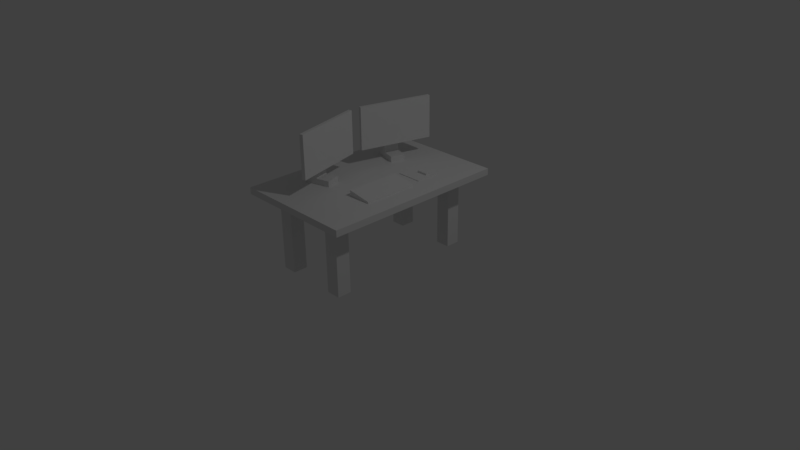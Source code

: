 # Source: Schreibtisch.blend  (saved by Blender 2.79.0; exported with 4.5.12 LTS)
import bpy
from mathutils import Matrix  # noqa: F401  (used for matrix-valued properties, if any)

bpy.ops.wm.read_factory_settings(use_empty=True)
scene = bpy.context.scene
scene.name = 'Scene'

# ---- collections
col_collection_1 = bpy.data.collections.new('Collection 1'); scene.collection.children.link(col_collection_1)

# ---- materials (node trees are filled in below, after node groups)
mat_schwarz = bpy.data.materials.new('Schwarz')
mat_schwarz.alpha_threshold = 0.0
mat_schwarz.use_transparent_shadow = False
mat_schwarz.roughness = 0.5
mat_bildschirm = bpy.data.materials.new('Bildschirm')
mat_bildschirm.alpha_threshold = 0.0
mat_bildschirm.use_transparent_shadow = False
mat_bildschirm.roughness = 0.5
mat_bildschirm2 = bpy.data.materials.new('Bildschirm2')
mat_bildschirm2.alpha_threshold = 0.0
mat_bildschirm2.use_transparent_shadow = False
mat_bildschirm2.roughness = 0.5
mat_tisch = bpy.data.materials.new('Tisch')
mat_tisch.alpha_threshold = 0.0
mat_tisch.use_transparent_shadow = False
mat_tisch.roughness = 0.5
mat_tisch.line_color = (0.0, 0.0, 0.0, 1.0)

# ---- material node trees

# ---- world
world_world = bpy.data.worlds.new('World'); scene.world = world_world
world_world.color = (0.05088, 0.05088, 0.05088)
world_world.use_sun_shadow = False
world_world.sun_shadow_jitter_overblur = 0.0
world_world.cycles.sampling_method = 'MANUAL'

# ---- cameras
cam_camera = bpy.data.cameras.new('Camera')
cam_camera.clip_end = 100.0
cam_camera.lens = 35.0
cam_camera.sensor_width = 32.0
cam_camera.sensor_height = 18.0
cam_camera.ortho_scale = 7.314
cam_camera.dof.focus_distance = 0.0
cam_camera.dof.aperture_fstop = 128.0

# ---- lights
light_lamp = bpy.data.lights.new('Lamp', 'POINT')
light_lamp.transmission_factor = 0.0
light_lamp.cutoff_distance = 30.0
light_lamp.energy = 100.0
light_lamp.shadow_buffer_clip_start = 1.001
light_lamp.shadow_soft_size = 0.1
light_lamp.shadow_maximum_resolution = 0.006
light_lamp.use_absolute_resolution = True

# ---- meshes
me_plane_004 = bpy.data.meshes.new('Plane.004')
me_plane_004.from_pydata([(-1.0, -0.5524, 0.0), (1.0, -0.5524, 0.0), (-1.0, 0.5524, 0.0), (1.0, 0.5524, 0.0), (-1.0, 0.5524, 0.4332), (-1.0, -0.5524, 0.4332), (1.0, -0.5524, 0.4332), (1.0, 0.5524, 0.4332), (0.0, -0.5524, 0.0), (0.0, 0.5524, 0.0), (0.0, -0.5524, 0.4332), (0.0, 0.5524, 0.4332), (-1.0, 0.5524, 2.464), (-1.0, -0.5524, 2.464), (0.0, 0.5524, 2.464), (0.0, -0.5524, 2.464), (-1.0, 0.5524, 3.353), (-1.0, -0.5524, 3.353), (0.0, 0.5524, 3.353), (0.0, -0.5524, 3.353), (0.5266, -0.5524, 2.464), (0.5266, 0.5524, 2.464), (0.5266, -0.5524, 3.353), (0.5266, 0.5524, 3.353), (0.5266, -2.792, 1.299), (0.5266, 2.792, 1.299), (0.5266, -2.792, 4.518), (0.5266, 2.792, 4.518), (0.7912, -2.792, 1.299), (0.7912, 2.792, 1.299), (0.7912, -2.792, 4.518), (0.7912, 2.792, 4.518)], [], [(8, 9, 3, 1), (10, 6, 7, 11), (1, 3, 7, 6), (2, 0, 5, 4), (9, 2, 4, 11), (8, 1, 6, 10), (0, 8, 10, 5), (3, 9, 11, 7), (11, 4, 12, 14), (0, 2, 9, 8), (13, 15, 19, 17), (10, 11, 14, 15), (5, 10, 15, 13), (4, 5, 13, 12), (17, 19, 18, 16), (12, 13, 17, 16), (14, 18, 23, 21), (14, 12, 16, 18), (22, 20, 24, 26), (18, 19, 22, 23), (15, 14, 21, 20), (19, 15, 20, 22), (26, 24, 28, 30), (20, 21, 25, 24), (21, 23, 27, 25), (23, 22, 26, 27), (28, 29, 31, 30), (24, 25, 29, 28), (25, 27, 31, 29), (27, 26, 30, 31)])
me_plane_004.polygons.foreach_set('material_index', [0, 0, 0, 0, 0, 0, 0, 0, 0, 0, 0, 0, 0, 0, 0, 0, 0, 0, 0, 0, 0, 0, 0, 0, 0, 0, 1, 0, 0, 0])
_uv = me_plane_004.uv_layers.new(name='UVMap')
_uv.uv.foreach_set('vector', [0.0, 0.0, 1.0, 0.0, 1.0, 1.0, 0.0, 1.0, 0.0, 0.0, 1.0, 0.0, 1.0, 1.0, 0.0, 1.0, 0.0, 0.0, 1.0, 0.0, 1.0, 1.0, 0.0, 1.0, 0.0, 0.0, 1.0, 0.0, 1.0, 1.0, 0.0, 1.0, 0.0, 0.0, 1.0, 0.0, 1.0, 1.0, 0.0, 1.0, 0.0, 0.0, 1.0, 0.0, 1.0, 1.0, 0.0, 1.0, 0.0, 0.0, 1.0, 0.0, 1.0, 1.0, 0.0, 1.0, 0.0, 0.0, 1.0, 0.0, 1.0, 1.0, 0.0, 1.0, 0.0, 0.0, 1.0, 0.0, 1.0, 1.0, 0.0, 1.0, 0.0, 0.0, 1.0, 0.0, 1.0, 1.0, 0.0, 1.0, 0.0, 0.0, 1.0, 0.0, 1.0, 1.0, 0.0, 1.0, 0.0, 0.0, 1.0, 0.0, 1.0, 1.0, 0.0, 1.0, 0.0, 0.0, 1.0, 0.0, 1.0, 1.0, 0.0, 1.0, 0.0, 0.0, 1.0, 0.0, 1.0, 1.0, 0.0, 1.0, 0.0, 0.0, 1.0, 0.0, 1.0, 1.0, 0.0, 1.0, 0.0, 0.0, 1.0, 0.0, 1.0, 1.0, 0.0, 1.0, 0.0, 0.0, 1.0, 0.0, 1.0, 1.0, 0.0, 1.0, 0.0, 0.0, 1.0, 0.0, 1.0, 1.0, 0.0, 1.0, 0.0, 0.0, 1.0, 0.0, 1.0, 1.0, 0.0, 1.0, 0.0, 0.0, 1.0, 0.0, 1.0, 1.0, 0.0, 1.0, 0.0, 0.0, 1.0, 0.0, 1.0, 1.0, 0.0, 1.0, 0.0, 0.0, 1.0, 0.0, 1.0, 1.0, 0.0, 1.0, 0.0, 0.0, 1.0, 0.0, 1.0, 1.0, 0.0, 1.0, 0.0, 0.0, 1.0, 0.0, 1.0, 1.0, 0.0, 1.0, 0.0, 0.0, 1.0, 0.0, 1.0, 1.0, 0.0, 1.0, 0.0, 0.0, 1.0, 0.0, 1.0, 1.0, 0.0, 1.0, 0.007889, 0.004546, 0.9921, 0.004546, 0.9921, 0.9955, 0.007889, 0.9955, 0.0, 0.0, 1.0, 0.0, 1.0, 1.0, 0.0, 1.0, 0.0, 0.0, 1.0, 0.0, 1.0, 1.0, 0.0, 1.0, 0.0, 0.0, 1.0, 0.0, 1.0, 1.0, 0.0, 1.0])
me_plane_004.materials.append(mat_schwarz)
me_plane_004.materials.append(mat_bildschirm)
me_plane_004.use_remesh_preserve_volume = False
me_plane_004.use_remesh_preserve_attributes = False
me_plane_004.use_mirror_vertex_groups = False
me_plane_004.update()
me_plane_003 = bpy.data.meshes.new('Plane.003')
me_plane_003.from_pydata([(-1.0, -0.5524, 0.0), (1.0, -0.5524, 0.0), (-1.0, 0.5524, 0.0), (1.0, 0.5524, 0.0), (-1.0, 0.5524, 0.4332), (-1.0, -0.5524, 0.4332), (1.0, -0.5524, 0.4332), (1.0, 0.5524, 0.4332), (0.0, -0.5524, 0.0), (0.0, 0.5524, 0.0), (0.0, -0.5524, 0.4332), (0.0, 0.5524, 0.4332), (-1.0, 0.5524, 2.464), (-1.0, -0.5524, 2.464), (0.0, 0.5524, 2.464), (0.0, -0.5524, 2.464), (-1.0, 0.5524, 3.353), (-1.0, -0.5524, 3.353), (0.0, 0.5524, 3.353), (0.0, -0.5524, 3.353), (0.5266, -0.5524, 2.464), (0.5266, 0.5524, 2.464), (0.5266, -0.5524, 3.353), (0.5266, 0.5524, 3.353), (0.5266, -2.792, 1.299), (0.5266, 2.792, 1.299), (0.5266, -2.792, 4.518), (0.5266, 2.792, 4.518), (0.7912, -2.792, 1.299), (0.7912, 2.792, 1.299), (0.7912, -2.792, 4.518), (0.7912, 2.792, 4.518)], [], [(8, 9, 3, 1), (10, 6, 7, 11), (1, 3, 7, 6), (2, 0, 5, 4), (9, 2, 4, 11), (8, 1, 6, 10), (0, 8, 10, 5), (3, 9, 11, 7), (11, 4, 12, 14), (0, 2, 9, 8), (13, 15, 19, 17), (10, 11, 14, 15), (5, 10, 15, 13), (4, 5, 13, 12), (17, 19, 18, 16), (12, 13, 17, 16), (14, 18, 23, 21), (14, 12, 16, 18), (22, 20, 24, 26), (18, 19, 22, 23), (15, 14, 21, 20), (19, 15, 20, 22), (26, 24, 28, 30), (20, 21, 25, 24), (21, 23, 27, 25), (23, 22, 26, 27), (28, 29, 31, 30), (24, 25, 29, 28), (25, 27, 31, 29), (27, 26, 30, 31)])
me_plane_003.polygons.foreach_set('material_index', [0, 0, 0, 0, 0, 0, 0, 0, 0, 0, 0, 0, 0, 0, 0, 0, 0, 0, 0, 0, 0, 0, 0, 0, 0, 0, 1, 0, 0, 0])
_uv = me_plane_003.uv_layers.new(name='UVMap')
_uv.uv.foreach_set('vector', [0.0, 0.0, 1.0, 0.0, 1.0, 1.0, 0.0, 1.0, 0.0, 0.0, 1.0, 0.0, 1.0, 1.0, 0.0, 1.0, 0.0, 0.0, 1.0, 0.0, 1.0, 1.0, 0.0, 1.0, 0.0, 0.0, 1.0, 0.0, 1.0, 1.0, 0.0, 1.0, 0.0, 0.0, 1.0, 0.0, 1.0, 1.0, 0.0, 1.0, 0.0, 0.0, 1.0, 0.0, 1.0, 1.0, 0.0, 1.0, 0.0, 0.0, 1.0, 0.0, 1.0, 1.0, 0.0, 1.0, 0.0, 0.0, 1.0, 0.0, 1.0, 1.0, 0.0, 1.0, 0.0, 0.0, 1.0, 0.0, 1.0, 1.0, 0.0, 1.0, 0.0, 0.0, 1.0, 0.0, 1.0, 1.0, 0.0, 1.0, 0.0, 0.0, 1.0, 0.0, 1.0, 1.0, 0.0, 1.0, 0.0, 0.0, 1.0, 0.0, 1.0, 1.0, 0.0, 1.0, 0.0, 0.0, 1.0, 0.0, 1.0, 1.0, 0.0, 1.0, 0.0, 0.0, 1.0, 0.0, 1.0, 1.0, 0.0, 1.0, 0.0, 0.0, 1.0, 0.0, 1.0, 1.0, 0.0, 1.0, 0.0, 0.0, 1.0, 0.0, 1.0, 1.0, 0.0, 1.0, 0.0, 0.0, 1.0, 0.0, 1.0, 1.0, 0.0, 1.0, 0.0, 0.0, 1.0, 0.0, 1.0, 1.0, 0.0, 1.0, 0.0, 0.0, 1.0, 0.0, 1.0, 1.0, 0.0, 1.0, 0.0, 0.0, 1.0, 0.0, 1.0, 1.0, 0.0, 1.0, 0.0, 0.0, 1.0, 0.0, 1.0, 1.0, 0.0, 1.0, 0.0, 0.0, 1.0, 0.0, 1.0, 1.0, 0.0, 1.0, 0.0, 0.0, 1.0, 0.0, 1.0, 1.0, 0.0, 1.0, 0.0, 0.0, 1.0, 0.0, 1.0, 1.0, 0.0, 1.0, 0.0, 0.0, 1.0, 0.0, 1.0, 1.0, 0.0, 1.0, 0.0, 0.0, 1.0, 0.0, 1.0, 1.0, 0.0, 1.0, 0.0, 1.0, 0.0, 0.0, 1.0, 0.0, 1.0, 1.0, 0.0, 0.0, 1.0, 0.0, 1.0, 1.0, 0.0, 1.0, 0.0, 0.0, 1.0, 0.0, 1.0, 1.0, 0.0, 1.0, 0.0, 0.0, 1.0, 0.0, 1.0, 1.0, 0.0, 1.0])
me_plane_003.materials.append(mat_schwarz)
me_plane_003.materials.append(mat_bildschirm2)
me_plane_003.use_remesh_preserve_volume = False
me_plane_003.use_remesh_preserve_attributes = False
me_plane_003.use_mirror_vertex_groups = False
me_plane_003.update()
me_plane_002 = bpy.data.meshes.new('Plane.002')
me_plane_002.from_pydata([(-1.0, -1.0, 0.0), (1.0, -1.0, 0.0), (-1.0, 1.0, 0.0), (1.0, 1.0, 0.0), (-1.0, 1.0, 0.06339), (-1.0, -1.0, 0.06339), (1.0, -1.0, 0.06339), (1.0, 1.0, 0.06339), (-0.1401, 0.05476, 0.06338), (0.6868, 0.05476, 0.06338), (-0.1401, 0.4836, 0.06338), (0.6868, 0.4836, 0.06338), (-0.1401, 0.4836, 0.217), (-0.1401, 0.05476, 0.217), (0.6868, 0.05476, 0.217), (0.6868, 0.4836, 0.217)], [], [(0, 2, 3, 1), (5, 6, 7, 4), (1, 3, 7, 6), (2, 0, 5, 4), (3, 2, 4, 7), (0, 1, 6, 5), (8, 10, 11, 9), (13, 14, 15, 12), (8, 9, 14, 13), (9, 11, 15, 14), (10, 8, 13, 12), (11, 10, 12, 15)])
me_plane_002.materials.append(mat_schwarz)
me_plane_002.use_remesh_preserve_volume = False
me_plane_002.use_remesh_preserve_attributes = False
me_plane_002.use_mirror_vertex_groups = False
me_plane_002.update()
me_plane_001 = bpy.data.meshes.new('Plane.001')
me_plane_001.from_pydata([(-1.0, -1.0, 0.0), (1.0, -1.0, 0.0), (-1.0, 1.0, 0.0), (1.0, 1.0, 0.0), (-0.9873, 1.0, 0.4709), (-0.9873, -1.0, 0.4709), (0.9873, -1.0, 0.1533), (0.9873, 1.0, 0.1533)], [], [(0, 2, 3, 1), (5, 6, 7, 4), (1, 3, 7, 6), (2, 0, 5, 4), (3, 2, 4, 7), (0, 1, 6, 5)])
me_plane_001.materials.append(mat_schwarz)
me_plane_001.use_remesh_preserve_volume = False
me_plane_001.use_remesh_preserve_attributes = False
me_plane_001.use_mirror_vertex_groups = False
me_plane_001.update()
me_cube = bpy.data.meshes.new('Cube')
me_cube.from_pydata([(0.5178, 1.018, 0.0), (0.3288, 1.018, 0.0), (0.5178, 0.8286, 0.0), (0.3288, 0.8286, 0.0), (0.5178, 1.018, 0.9808), (0.3288, 1.018, 0.9808), (0.5178, 0.8286, 0.9808), (0.3288, 0.8286, 0.9808), (0.8119, 1.236, 0.9808), (0.8119, 1.236, 1.068), (-0.5178, 1.018, 0.0), (-0.3288, 1.018, 0.0), (-0.5178, 0.8286, 0.0), (-0.3288, 0.8286, 0.0), (-0.5178, 1.018, 0.9808), (-0.3288, 1.018, 0.9808), (-0.5178, 0.8286, 0.9808), (-0.3288, 0.8286, 0.9808), (-0.8119, 1.236, 0.9808), (0.0, 1.236, 0.9808), (-0.8119, 1.236, 1.068), (0.0, 1.236, 1.068), (0.5178, -1.018, 0.0), (0.3288, -1.018, 0.0), (0.5178, -0.8286, 0.0), (0.3288, -0.8286, 0.0), (0.5178, -1.018, 0.9808), (0.3288, -1.018, 0.9808), (0.5178, -0.8286, 0.9808), (0.3288, -0.8286, 0.9808), (0.8119, -1.236, 0.9808), (0.8119, 0.0, 0.9808), (0.8119, -1.236, 1.068), (0.8119, 0.0, 1.068), (-0.5178, -1.018, 0.0), (-0.3288, -1.018, 0.0), (-0.5178, -0.8286, 0.0), (-0.3288, -0.8286, 0.0), (-0.5178, -1.018, 0.9808), (-0.3288, -1.018, 0.9808), (-0.5178, -0.8286, 0.9808), (-0.3288, -0.8286, 0.9808), (-0.8119, -1.236, 0.9808), (0.0, -1.236, 0.9808), (-0.8119, 0.0, 0.9808), (0.0, 0.0, 0.9808), (-0.8119, -1.236, 1.068), (0.0, -1.236, 1.068), (-0.8119, 0.0, 1.068), (0.0, 0.0, 1.068)], [], [(3, 1, 0, 2), (5, 7, 45, 19), (3, 2, 6, 7), (0, 1, 5, 4), (1, 3, 7, 5), (2, 0, 4, 6), (31, 8, 9, 33), (6, 4, 8, 31), (7, 6, 31, 45), (4, 5, 19, 8), (49, 33, 9, 21), (8, 19, 21, 9), (13, 12, 10, 11), (15, 19, 45, 17), (13, 17, 16, 12), (10, 14, 15, 11), (11, 15, 17, 13), (12, 16, 14, 10), (44, 48, 20, 18), (16, 44, 18, 14), (17, 45, 44, 16), (14, 18, 19, 15), (49, 21, 20, 48), (18, 20, 21, 19), (19, 21, 49, 45), (25, 24, 22, 23), (27, 43, 45, 29), (25, 29, 28, 24), (22, 26, 27, 23), (23, 27, 29, 25), (24, 28, 26, 22), (31, 33, 32, 30), (28, 31, 30, 26), (29, 45, 31, 28), (26, 30, 43, 27), (49, 47, 32, 33), (45, 49, 33, 31), (30, 32, 47, 43), (37, 35, 34, 36), (39, 41, 45, 43), (37, 36, 40, 41), (34, 35, 39, 38), (35, 37, 41, 39), (36, 34, 38, 40), (44, 42, 46, 48), (40, 38, 42, 44), (41, 40, 44, 45), (38, 39, 43, 42), (49, 48, 46, 47), (45, 44, 48, 49), (42, 43, 47, 46), (43, 45, 49, 47)])
me_cube.materials.append(mat_tisch)
me_cube.materials.append(mat_schwarz)
me_cube.use_remesh_preserve_volume = False
me_cube.use_remesh_preserve_attributes = False
me_cube.use_mirror_vertex_groups = False
me_cube.update()

# ---- objects
ob_monitor_001 = bpy.data.objects.new('Monitor.001', me_plane_004)
ob_monitor = bpy.data.objects.new('Monitor', me_plane_003)
ob_mauspad = bpy.data.objects.new('Mauspad', me_plane_002)
ob_tastatur = bpy.data.objects.new('Tastatur', me_plane_001)
ob_tisch = bpy.data.objects.new('Tisch', me_cube)
ob_lamp = bpy.data.objects.new('Lamp', light_lamp)
ob_camera = bpy.data.objects.new('Camera', cam_camera)

# ---- transforms, parenting, visibility, modifiers, constraints
ob_monitor_001.location = (-0.3375, 0.6468, 1.068)
ob_monitor_001.rotation_euler = (0.0, -0.0, -0.2618)
ob_monitor_001.scale = (0.175, 0.175, 0.175)
ob_monitor_001.lineart.crease_threshold = 0.0
ob_monitor.location = (-0.3375, -0.5129, 1.068)
ob_monitor.rotation_euler = (0.0, -0.0, 0.2618)
ob_monitor.scale = (0.1752, 0.1752, 0.1752)
ob_monitor.lineart.crease_threshold = 0.0
ob_mauspad.location = (0.3256, 0.4948, 1.068)
ob_mauspad.scale = (0.1685, 0.1685, 0.1685)
ob_mauspad.lineart.crease_threshold = 0.0
ob_tastatur.location = (0.3851, -0.178, 1.068)
ob_tastatur.scale = (0.1596, 0.3592, 0.1596)
ob_tastatur.lineart.crease_threshold = 0.0
ob_tisch.location = (0.0, 0.0, 0.0)
ob_tisch.lock_rotations_4d = False
ob_tisch.empty_display_type = 'ARROWS'
ob_tisch.lineart.crease_threshold = 0.0
ob_lamp.location = (4.076, 1.005, 5.904)
ob_lamp.rotation_euler = (0.6503, 0.05522, 1.866)
ob_lamp.lock_rotations_4d = False
ob_lamp.empty_display_type = 'ARROWS'
ob_lamp.color = (0.0, 0.0, 0.0, 0.0)
ob_lamp.lineart.crease_threshold = 0.0
ob_camera.location = (7.481, -6.508, 5.344)
ob_camera.rotation_euler = (1.109, 0.01082, 0.8149)
ob_camera.lock_rotations_4d = False
ob_camera.empty_display_type = 'ARROWS'
ob_camera.color = (0.0, 0.0, 0.0, 0.0)
ob_camera.display_type = 'WIRE'
ob_camera.lineart.crease_threshold = 0.0

# ---- collection membership
col_collection_1.objects.link(ob_monitor_001)
col_collection_1.objects.link(ob_monitor)
col_collection_1.objects.link(ob_mauspad)
col_collection_1.objects.link(ob_tastatur)
col_collection_1.objects.link(ob_tisch)
col_collection_1.objects.link(ob_lamp)
col_collection_1.objects.link(ob_camera)

# ---- scene / render settings (as saved in the file)
scene.camera = ob_camera
scene.frame_start = 1; scene.frame_end = 250; scene.frame_set(1)
scene.render.engine = 'BLENDER_EEVEE_NEXT'
scene.render.resolution_percentage = 50
scene.render.dither_intensity = 0.0
scene.cycles.use_denoising = False
scene.cycles.samples = 128
scene.cycles.sampling_pattern = 'TABULATED_SOBOL'
scene.cycles.light_sampling_threshold = 0.0
scene.cycles.use_adaptive_sampling = False
scene.cycles.use_light_tree = False
scene.cycles.blur_glossy = 0.0
scene.cycles.sample_clamp_indirect = 0.0
scene.view_settings.view_transform = 'Standard'
bpy.context.view_layer.update()

